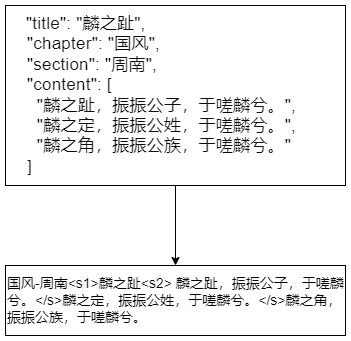

The diagram above was exported from draw.io. Its source (the exported page's mxGraphModel, read from the mxfile embedded in the PNG):
<mxGraphModel dx="1434" dy="836" grid="1" gridSize="10" guides="1" tooltips="1" connect="1" arrows="1" fold="1" page="1" pageScale="1" pageWidth="827" pageHeight="1169" math="0" shadow="0">
  <root>
    <mxCell id="0" />
    <mxCell id="1" parent="0" />
    <mxCell id="42WXVOZf5LJzGC35rbOd-4" style="edgeStyle=orthogonalEdgeStyle;rounded=0;orthogonalLoop=1;jettySize=auto;html=1;exitX=0.5;exitY=1;exitDx=0;exitDy=0;entryX=0.5;entryY=0;entryDx=0;entryDy=0;" edge="1" parent="1" source="42WXVOZf5LJzGC35rbOd-2" target="42WXVOZf5LJzGC35rbOd-3">
      <mxGeometry relative="1" as="geometry" />
    </mxCell>
    <mxCell id="42WXVOZf5LJzGC35rbOd-2" value="&lt;font style=&quot;font-size: 17px;&quot; color=&quot;#0d0d0d&quot;&gt;&amp;nbsp; &amp;nbsp; &lt;font style=&quot;&quot; face=&quot;-apple-system, blinkmacsystemfont, Helvetica Neue, helvetica, segoe ui, arial, roboto, PingFang SC, miui, Hiragino Sans GB, Microsoft Yahei, sans-serif&quot;&gt;&lt;span style=&quot;letter-spacing: 0.25px; white-space-collapse: preserve;&quot;&gt;&quot;title&quot;: &quot;麟之趾&quot;,&lt;br&gt;    &quot;chapter&quot;: &quot;国风&quot;,&lt;br&gt;    &quot;section&quot;: &quot;周南&quot;,&lt;br&gt;    &quot;content&quot;: [&lt;br&gt;      &quot;麟之趾，振振公子，于嗟麟兮。&quot;,&lt;br&gt;      &quot;麟之定，振振公姓，于嗟麟兮。&quot;,&lt;br&gt;      &quot;麟之角，振振公族，于嗟麟兮。&quot;&lt;br&gt;    ]&lt;/span&gt;&lt;/font&gt;&lt;/font&gt;" style="rounded=0;whiteSpace=wrap;html=1;align=left;" vertex="1" parent="1">
      <mxGeometry x="80" y="60" width="340" height="180" as="geometry" />
    </mxCell>
    <mxCell id="42WXVOZf5LJzGC35rbOd-3" value="&lt;span style=&quot;white-space-collapse: preserve;&quot;&gt;&lt;font style=&quot;font-size: 14px;&quot;&gt;国风-周南&amp;lt;s1&amp;gt;麟之趾&amp;lt;s2&amp;gt; 麟之趾，振振公子，于嗟麟兮。&amp;lt;/s&amp;gt;麟之定，振振公姓，于嗟麟兮。&amp;lt;/s&amp;gt;麟之角，振振公族，于嗟麟兮。&lt;/font&gt;&lt;/span&gt;" style="rounded=0;whiteSpace=wrap;html=1;align=left;" vertex="1" parent="1">
      <mxGeometry x="80" y="320" width="340" height="70" as="geometry" />
    </mxCell>
  </root>
</mxGraphModel>